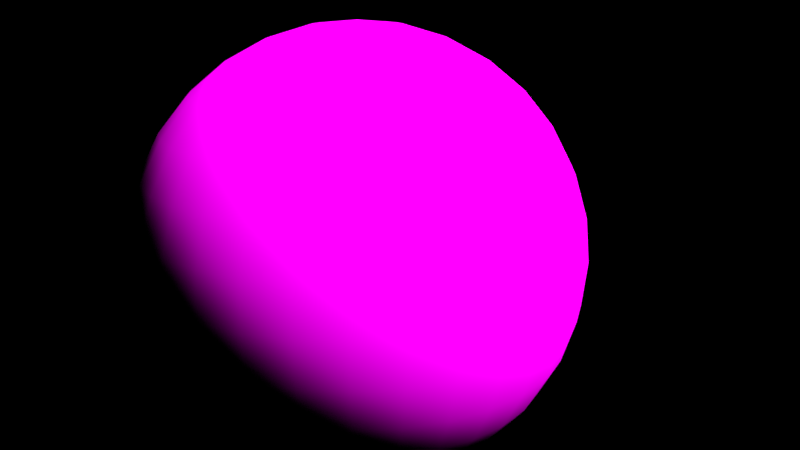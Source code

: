 # Source: marble.blend  (saved by Blender 2.79.0; exported with 4.5.12 LTS)
import bpy
from mathutils import Matrix  # noqa: F401  (used for matrix-valued properties, if any)

bpy.ops.wm.read_factory_settings(use_empty=True)
scene = bpy.context.scene
scene.name = 'Scene'

# ---- collections
col_collection_1 = bpy.data.collections.new('Collection 1'); scene.collection.children.link(col_collection_1)

# ---- images (referenced by path relative to the original .blend; pixels are not part of the script)
import os
ASSET_DIR = os.environ.get("B2B_ASSET_DIR", "")  # directory of the original .blend (textures are referenced by path, not embedded)
HERE = os.path.dirname(os.path.abspath(__file__))  # packed textures are extracted next to this script under _unpacked/

def load_image(name, relpath, width, height, colorspace="sRGB"):
    """Load a texture the original file referenced (path relative to the .blend, or extracted next to this script)."""
    p = next((c for c in (os.path.join(HERE, relpath), os.path.join(ASSET_DIR, relpath)) if relpath and os.path.exists(c)), "")
    if p:
        img = bpy.data.images.load(p, check_existing=True)
        img.name = name
    else:  # same state as the original file: an image datablock whose file is absent (Cycles renders it pink)
        img = bpy.data.images.new(name, width, height)
        img.source = "FILE"
        img.filepath = "//" + (relpath or name)
    img.colorspace_settings.name = colorspace
    return img
img_world = load_image('world', 'world.png', 1024, 1024, 'sRGB')

# ---- materials (node trees are filled in below, after node groups)
mat_world = bpy.data.materials.new('world')
mat_world.alpha_threshold = 0.0
mat_world.diffuse_color = (0.0001923, 0.0, 0.8, 1.0)
mat_world.roughness = 0.5

# ---- material node trees
mat_world.use_nodes = True; mat_world.node_tree.nodes.clear()
_N = mat_world.node_tree.nodes; _L = mat_world.node_tree.links
n0 = _N.new('ShaderNodeOutputMaterial'); n0.name = 'Material Output'; n0.location = (300, 300)
n1 = _N.new('ShaderNodeBsdfDiffuse'); n1.name = 'Diffuse BSDF'; n1.location = (10, 300)
n2 = _N.new('ShaderNodeTexImage'); n2.name = 'Image Texture'; n2.location = (-180, 300)
n2.width = 140
n2.image = img_world
_L.new(n1.outputs[0], n0.inputs[0])
_L.new(n2.outputs[0], n1.inputs[0])
n0.is_active_output = True

# ---- world
world_world = bpy.data.worlds.new('World'); scene.world = world_world
world_world.color = (0.0, 0.0, 0.0)
world_world.use_sun_shadow = False
world_world.sun_shadow_jitter_overblur = 0.0
world_world.cycles.sampling_method = 'MANUAL'

# ---- cameras
cam_camera = bpy.data.cameras.new('Camera')
cam_camera.clip_end = 100.0
cam_camera.lens = 35.0
cam_camera.sensor_width = 32.0
cam_camera.sensor_height = 18.0
cam_camera.ortho_scale = 7.314
cam_camera.dof.focus_distance = 0.0

# ---- lights
light_lamp = bpy.data.lights.new('Lamp', 'SUN')
light_lamp.transmission_factor = 0.0
light_lamp.cutoff_distance = 30.0
light_lamp.angle = 0.1993
light_lamp.shadow_buffer_clip_start = 1.001
light_lamp.shadow_soft_size = 0.1
light_lamp.shadow_cascade_max_distance = 1000.0

# ---- meshes
me_sphere = bpy.data.meshes.new('Sphere')
me_sphere.from_pydata([(0.0, 0.1951, 0.9808), (0.0, 0.3827, 0.9239), (0.0, 0.5556, 0.8315), (0.0, 0.7071, 0.7071), (0.0, 0.8315, 0.5556), (0.0, 0.9239, 0.3827), (0.0, 0.9808, 0.1951), (0.0, 1.0, 7.55e-08), (0.0, 0.9808, -0.1951), (0.0, 0.5556, -0.8315), (0.03806, 0.1913, 0.9808), (0.07466, 0.3753, 0.9239), (0.1084, 0.5449, 0.8315), (0.1379, 0.6935, 0.7071), (0.1622, 0.8155, 0.5556), (0.1802, 0.9061, 0.3827), (0.1913, 0.9619, 0.1951), (0.1951, 0.9808, 7.55e-08), (0.1913, 0.9619, -0.1951), (0.1802, 0.9061, -0.3827), (0.1622, 0.8155, -0.5556), (0.1379, 0.6935, -0.7071), (0.1084, 0.5449, -0.8315), (0.07466, 0.3753, -0.9239), (0.03806, 0.1913, -0.9808), (0.07466, 0.1802, 0.9808), (0.1464, 0.3536, 0.9239), (0.2126, 0.5133, 0.8315), (0.2706, 0.6533, 0.7071), (0.3182, 0.7682, 0.5556), (0.3536, 0.8536, 0.3827), (0.3753, 0.9061, 0.1951), (0.3827, 0.9239, 7.55e-08), (0.3753, 0.9061, -0.1951), (0.3536, 0.8536, -0.3827), (0.3182, 0.7682, -0.5556), (0.2706, 0.6533, -0.7071), (0.2126, 0.5133, -0.8315), (0.1464, 0.3536, -0.9239), (0.07466, 0.1802, -0.9808), (0.1084, 0.1622, 0.9808), (0.2126, 0.3182, 0.9239), (0.3087, 0.4619, 0.8315), (0.3928, 0.5879, 0.7071), (0.4619, 0.6913, 0.5556), (0.5133, 0.7682, 0.3827), (0.5449, 0.8155, 0.1951), (0.5556, 0.8315, 7.55e-08), (0.5449, 0.8155, -0.1951), (0.5133, 0.7682, -0.3827), (0.4619, 0.6913, -0.5556), (0.3928, 0.5879, -0.7071), (0.3087, 0.4619, -0.8315), (0.2126, 0.3182, -0.9239), (0.1084, 0.1622, -0.9808), (0.1379, 0.1379, 0.9808), (0.2706, 0.2706, 0.9239), (0.3928, 0.3928, 0.8315), (0.5, 0.5, 0.7071), (0.5879, 0.5879, 0.5556), (0.6533, 0.6533, 0.3827), (0.6935, 0.6935, 0.1951), (0.7071, 0.7071, 7.55e-08), (0.6935, 0.6935, -0.1951), (0.6533, 0.6533, -0.3827), (0.5879, 0.5879, -0.5556), (0.5, 0.5, -0.7071), (0.3928, 0.3928, -0.8315), (0.2706, 0.2706, -0.9239), (0.1379, 0.1379, -0.9808), (0.1622, 0.1084, 0.9808), (0.3182, 0.2126, 0.9239), (0.4619, 0.3087, 0.8315), (0.5879, 0.3928, 0.7071), (0.6913, 0.4619, 0.5556), (0.7682, 0.5133, 0.3827), (0.8155, 0.5449, 0.1951), (0.8315, 0.5556, 7.55e-08), (0.8155, 0.5449, -0.1951), (0.7682, 0.5133, -0.3827), (0.6913, 0.4619, -0.5556), (0.5879, 0.3928, -0.7071), (0.4619, 0.3087, -0.8315), (0.3182, 0.2126, -0.9239), (0.1622, 0.1084, -0.9808), (0.1802, 0.07466, 0.9808), (0.3536, 0.1464, 0.9239), (0.5133, 0.2126, 0.8315), (0.6533, 0.2706, 0.7071), (0.7682, 0.3182, 0.5556), (0.8536, 0.3536, 0.3827), (0.9061, 0.3753, 0.1951), (0.9239, 0.3827, 7.55e-08), (0.9061, 0.3753, -0.1951), (0.8536, 0.3536, -0.3827), (0.7682, 0.3182, -0.5556), (0.6533, 0.2706, -0.7071), (0.5133, 0.2126, -0.8315), (0.3536, 0.1464, -0.9239), (0.1802, 0.07466, -0.9808), (0.1913, 0.03806, 0.9808), (0.3753, 0.07466, 0.9239), (0.5449, 0.1084, 0.8315), (0.6935, 0.1379, 0.7071), (0.8155, 0.1622, 0.5556), (0.9061, 0.1802, 0.3827), (0.9619, 0.1913, 0.1951), (0.9808, 0.1951, 7.55e-08), (0.9619, 0.1913, -0.1951), (0.9061, 0.1802, -0.3827), (0.8155, 0.1622, -0.5556), (0.6935, 0.1379, -0.7071), (0.5449, 0.1084, -0.8315), (0.3753, 0.07466, -0.9239), (0.1913, 0.03806, -0.9808), (0.1951, -3.266e-07, 0.9808), (0.3827, -3.192e-07, 0.9239), (0.5556, -3.117e-07, 0.8315), (0.7071, -3.192e-07, 0.7071), (0.8315, -3.341e-07, 0.5556), (0.9239, -2.745e-07, 0.3827), (0.9808, -3.937e-07, 0.1951), (1.0, -3.788e-07, 7.55e-08), (0.9808, -3.937e-07, -0.1951), (0.9239, -2.298e-07, -0.3827), (0.8315, -3.341e-07, -0.5556), (0.7071, -3.192e-07, -0.7071), (0.5556, -3.415e-07, -0.8315), (0.3827, -3.043e-07, -0.9239), (0.1951, -3.08e-07, -0.9808), (0.1913, -0.03806, 0.9808), (0.3753, -0.07466, 0.9239), (0.5449, -0.1084, 0.8315), (0.6935, -0.138, 0.7071), (0.8155, -0.1622, 0.5556), (0.9061, -0.1802, 0.3827), (0.9619, -0.1913, 0.1951), (0.9808, -0.1951, 7.55e-08), (0.9619, -0.1913, -0.1951), (0.9061, -0.1802, -0.3827), (0.8155, -0.1622, -0.5556), (0.6935, -0.138, -0.7071), (0.5449, -0.1084, -0.8315), (0.3753, -0.07466, -0.9239), (0.1913, -0.03806, -0.9808), (0.1802, -0.07466, 0.9808), (0.3536, -0.1464, 0.9239), (0.5133, -0.2126, 0.8315), (0.6533, -0.2706, 0.7071), (0.7682, -0.3182, 0.5556), (0.8536, -0.3536, 0.3827), (0.9061, -0.3753, 0.1951), (0.9239, -0.3827, 7.55e-08), (0.9061, -0.3753, -0.1951), (0.8536, -0.3536, -0.3827), (0.7682, -0.3182, -0.5556), (0.6533, -0.2706, -0.7071), (0.5133, -0.2126, -0.8315), (0.3536, -0.1464, -0.9239), (0.1802, -0.07466, -0.9808), (0.1622, -0.1084, 0.9808), (0.3182, -0.2126, 0.9239), (0.4619, -0.3087, 0.8315), (0.5879, -0.3928, 0.7071), (0.6913, -0.4619, 0.5556), (0.7682, -0.5133, 0.3827), (0.8155, -0.5449, 0.1951), (0.8315, -0.5556, 7.55e-08), (0.8155, -0.5449, -0.1951), (0.7682, -0.5133, -0.3827), (0.6913, -0.4619, -0.5556), (0.5879, -0.3928, -0.7071), (0.4619, -0.3087, -0.8315), (0.3182, -0.2126, -0.9239), (0.1622, -0.1084, -0.9808), (0.1379, -0.138, 0.9808), (0.2706, -0.2706, 0.9239), (0.3928, -0.3928, 0.8315), (0.5, -0.5, 0.7071), (0.5879, -0.5879, 0.5556), (0.6533, -0.6533, 0.3827), (0.6935, -0.6935, 0.1951), (0.7071, -0.7071, 7.55e-08), (0.6935, -0.6935, -0.1951), (0.6533, -0.6533, -0.3827), (0.5879, -0.5879, -0.5556), (0.5, -0.5, -0.7071), (0.3928, -0.3928, -0.8315), (0.2706, -0.2706, -0.9239), (0.1379, -0.138, -0.9808), (0.1084, -0.1622, 0.9808), (0.2126, -0.3182, 0.9239), (0.3087, -0.4619, 0.8315), (0.3928, -0.5879, 0.7071), (0.4619, -0.6913, 0.5556), (0.5133, -0.7682, 0.3827), (0.5449, -0.8155, 0.1951), (0.5556, -0.8315, 7.55e-08), (0.5449, -0.8155, -0.1951), (0.5133, -0.7682, -0.3827), (0.4619, -0.6913, -0.5556), (0.3928, -0.5879, -0.7071), (0.3087, -0.4619, -0.8315), (0.2126, -0.3182, -0.9239), (0.1084, -0.1622, -0.9808), (0.0, -3.258e-07, -1.0), (0.07466, -0.1802, 0.9808), (0.1464, -0.3536, 0.9239), (0.2126, -0.5133, 0.8315), (0.2706, -0.6533, 0.7071), (0.3182, -0.7682, 0.5556), (0.3536, -0.8536, 0.3827), (0.3753, -0.9061, 0.1951), (0.3827, -0.9239, 7.55e-08), (0.3753, -0.9061, -0.1951), (0.3536, -0.8536, -0.3827), (0.3182, -0.7682, -0.5556), (0.2706, -0.6533, -0.7071), (0.2126, -0.5133, -0.8315), (0.1464, -0.3536, -0.9239), (0.07466, -0.1802, -0.9808), (0.03806, -0.1913, 0.9808), (0.07466, -0.3753, 0.9239), (0.1084, -0.5449, 0.8315), (0.1379, -0.6935, 0.7071), (0.1622, -0.8155, 0.5556), (0.1802, -0.9061, 0.3827), (0.1913, -0.9619, 0.1951), (0.1951, -0.9808, 7.55e-08), (0.1913, -0.9619, -0.1951), (0.1802, -0.9061, -0.3827), (0.1622, -0.8155, -0.5556), (0.1379, -0.6935, -0.7071), (0.1084, -0.5449, -0.8315), (0.07466, -0.3753, -0.9239), (0.03806, -0.1913, -0.9808), (-7.212e-09, -0.1951, 0.9808), (4.122e-08, -0.3827, 0.9239), (2.632e-08, -0.5556, 0.8315), (-2.584e-08, -0.7071, 0.7071), (-8.544e-08, -0.8315, 0.5556), (6.357e-08, -0.9239, 0.3827), (-8.544e-08, -0.9808, 0.1951), (-1.003e-07, -1.0, 7.55e-08), (-8.544e-08, -0.9808, -0.1951), (6.357e-08, -0.9239, -0.3827), (-8.544e-08, -0.8315, -0.5556), (-2.584e-08, -0.7071, -0.7071), (-1.094e-08, -0.5556, -0.8315), (3.964e-09, -0.3827, -0.9239), (3.964e-09, -0.1951, -0.9808), (-0.03806, -0.1913, 0.9808), (-0.07466, -0.3753, 0.9239), (-0.1084, -0.5449, 0.8315), (-0.1379, -0.6935, 0.7071), (-0.1622, -0.8155, 0.5556), (-0.1802, -0.9061, 0.3827), (-0.1913, -0.9619, 0.1951), (-0.1951, -0.9808, 7.55e-08), (-0.1913, -0.9619, -0.1951), (-0.1802, -0.9061, -0.3827), (-0.1622, -0.8155, -0.5556), (-0.1379, -0.6935, -0.7071), (-0.1084, -0.5449, -0.8315), (-0.07466, -0.3753, -0.9239), (-0.03806, -0.1913, -0.9808), (-0.07466, -0.1802, 0.9808), (-0.1464, -0.3536, 0.9239), (-0.2126, -0.5133, 0.8315), (-0.2706, -0.6533, 0.7071), (-0.3182, -0.7682, 0.5556), (-0.3536, -0.8536, 0.3827), (-0.3753, -0.9061, 0.1951), (-0.3827, -0.9239, 7.55e-08), (-0.3753, -0.9061, -0.1951), (-0.3536, -0.8536, -0.3827), (-0.3182, -0.7682, -0.5556), (-0.2706, -0.6533, -0.7071), (-0.2126, -0.5133, -0.8315), (-0.1464, -0.3536, -0.9239), (-0.07466, -0.1802, -0.9808), (-0.1084, -0.1622, 0.9808), (-0.2126, -0.3182, 0.9239), (-0.3087, -0.4619, 0.8315), (-0.3928, -0.5879, 0.7071), (-0.4619, -0.6913, 0.5556), (-0.5133, -0.7682, 0.3827), (-0.5449, -0.8155, 0.1951), (-0.5556, -0.8315, 7.55e-08), (-0.5449, -0.8155, -0.1951), (-0.5133, -0.7682, -0.3827), (-0.4619, -0.6913, -0.5556), (-0.3928, -0.5879, -0.7071), (-0.3087, -0.4619, -0.8315), (-0.2126, -0.3182, -0.9239), (-0.1084, -0.1622, -0.9808), (-2.304e-07, -5.562e-07, 1.0), (-0.1379, -0.138, 0.9808), (-0.2706, -0.2706, 0.9239), (-0.3928, -0.3928, 0.8315), (-0.5, -0.5, 0.7071), (-0.5879, -0.5879, 0.5556), (-0.6533, -0.6533, 0.3827), (-0.6935, -0.6935, 0.1951), (-0.7071, -0.7071, 7.55e-08), (-0.6935, -0.6935, -0.1951), (-0.6533, -0.6533, -0.3827), (-0.5879, -0.5879, -0.5556), (-0.5, -0.5, -0.7071), (-0.3928, -0.3928, -0.8315), (-0.2706, -0.2706, -0.9239), (-0.1379, -0.1379, -0.9808), (-0.1622, -0.1084, 0.9808), (-0.3182, -0.2126, 0.9239), (-0.4619, -0.3087, 0.8315), (-0.5879, -0.3928, 0.7071), (-0.6913, -0.4619, 0.5556), (-0.7682, -0.5133, 0.3827), (-0.8155, -0.5449, 0.1951), (-0.8315, -0.5556, 7.55e-08), (-0.8155, -0.5449, -0.1951), (-0.7682, -0.5133, -0.3827), (-0.6913, -0.4619, -0.5556), (-0.5879, -0.3928, -0.7071), (-0.4619, -0.3087, -0.8315), (-0.3182, -0.2126, -0.9239), (-0.1622, -0.1084, -0.9808), (-0.1802, -0.07466, 0.9808), (-0.3536, -0.1464, 0.9239), (-0.5133, -0.2126, 0.8315), (-0.6533, -0.2706, 0.7071), (-0.7682, -0.3182, 0.5556), (-0.8536, -0.3536, 0.3827), (-0.9061, -0.3753, 0.1951), (-0.9239, -0.3827, 7.55e-08), (-0.9061, -0.3753, -0.1951), (-0.8536, -0.3536, -0.3827), (-0.7682, -0.3182, -0.5556), (-0.6533, -0.2706, -0.7071), (-0.5133, -0.2126, -0.8315), (-0.3536, -0.1464, -0.9239), (-0.1802, -0.07466, -0.9808), (-0.1913, -0.03806, 0.9808), (-0.3753, -0.07466, 0.9239), (-0.5449, -0.1084, 0.8315), (-0.6935, -0.1379, 0.7071), (-0.8155, -0.1622, 0.5556), (-0.9061, -0.1802, 0.3827), (-0.9619, -0.1913, 0.1951), (-0.9808, -0.1951, 7.55e-08), (-0.9619, -0.1913, -0.1951), (-0.9061, -0.1802, -0.3827), (-0.8155, -0.1622, -0.5556), (-0.6935, -0.1379, -0.7071), (-0.5449, -0.1084, -0.8315), (-0.3753, -0.07466, -0.9239), (-0.1913, -0.03806, -0.9808), (-0.1951, -3.117e-07, 0.9808), (-0.3827, -2.819e-07, 0.9239), (-0.5556, -2.819e-07, 0.8315), (-0.7071, -1.851e-07, 0.7071), (-0.8315, -1.404e-07, 0.5556), (-0.9239, -3.192e-07, 0.3827), (-0.9808, -9.567e-08, 0.1951), (-1.0, -1.404e-07, 7.55e-08), (-0.9808, -9.567e-08, -0.1951), (-0.9239, -3.192e-07, -0.3827), (-0.8315, -1.404e-07, -0.5556), (-0.7071, -1.851e-07, -0.7071), (-0.5556, -2.596e-07, -0.8315), (-0.3827, -2.521e-07, -0.9239), (-0.1951, -3.155e-07, -0.9808), (-0.1913, 0.03806, 0.9808), (-0.3753, 0.07466, 0.9239), (-0.5449, 0.1084, 0.8315), (-0.6935, 0.1379, 0.7071), (-0.8155, 0.1622, 0.5556), (-0.9061, 0.1802, 0.3827), (-0.9619, 0.1913, 0.1951), (-0.9808, 0.1951, 7.55e-08), (-0.9619, 0.1913, -0.1951), (-0.9061, 0.1802, -0.3827), (-0.8155, 0.1622, -0.5556), (-0.6935, 0.1379, -0.7071), (-0.5449, 0.1084, -0.8315), (-0.3753, 0.07466, -0.9239), (-0.1913, 0.03806, -0.9808), (-0.1802, 0.07466, 0.9808), (-0.3536, 0.1464, 0.9239), (-0.5133, 0.2126, 0.8315), (-0.6533, 0.2706, 0.7071), (-0.7682, 0.3182, 0.5556), (-0.8536, 0.3536, 0.3827), (-0.9061, 0.3753, 0.1951), (-0.9239, 0.3827, 7.55e-08), (-0.9061, 0.3753, -0.1951), (-0.8536, 0.3536, -0.3827), (-0.7682, 0.3182, -0.5556), (-0.6533, 0.2706, -0.7071), (-0.5133, 0.2126, -0.8315), (-0.3536, 0.1464, -0.9239), (-0.1802, 0.07466, -0.9808), (-0.1622, 0.1084, 0.9808), (-0.3182, 0.2126, 0.9239), (-0.4619, 0.3087, 0.8315), (-0.5879, 0.3928, 0.7071), (-0.6913, 0.4619, 0.5556), (-0.7682, 0.5133, 0.3827), (-0.8155, 0.5449, 0.1951), (-0.8315, 0.5556, 7.55e-08), (-0.8155, 0.5449, -0.1951), (-0.7682, 0.5133, -0.3827), (-0.6913, 0.4619, -0.5556), (-0.5879, 0.3928, -0.7071), (-0.4619, 0.3087, -0.8315), (-0.3182, 0.2126, -0.9239), (-0.1622, 0.1084, -0.9808), (-0.1379, 0.1379, 0.9808), (-0.2706, 0.2706, 0.9239), (-0.3928, 0.3928, 0.8315), (-0.5, 0.5, 0.7071), (-0.5879, 0.5879, 0.5556), (-0.6533, 0.6533, 0.3827), (-0.6935, 0.6935, 0.1951), (-0.7071, 0.7071, 7.55e-08), (-0.6935, 0.6935, -0.1951), (-0.6533, 0.6533, -0.3827), (-0.5879, 0.5879, -0.5556), (-0.5, 0.5, -0.7071), (-0.3928, 0.3928, -0.8315), (-0.2706, 0.2706, -0.9239), (-0.1379, 0.1379, -0.9808), (-0.1084, 0.1622, 0.9808), (-0.2126, 0.3182, 0.9239), (-0.3087, 0.4619, 0.8315), (-0.3928, 0.5879, 0.7071), (-0.4619, 0.6913, 0.5556), (-0.5133, 0.7682, 0.3827), (-0.5449, 0.8155, 0.1951), (-0.5556, 0.8315, 7.55e-08), (-0.5449, 0.8155, -0.1951), (-0.5133, 0.7682, -0.3827), (-0.4619, 0.6913, -0.5556), (-0.3928, 0.5879, -0.7071), (-0.3087, 0.4619, -0.8315), (-0.2126, 0.3182, -0.9239), (-0.1084, 0.1622, -0.9808), (-0.07466, 0.1802, 0.9808), (-0.1464, 0.3536, 0.9239), (-0.2126, 0.5133, 0.8315), (-0.2706, 0.6533, 0.7071), (-0.3182, 0.7682, 0.5556), (-0.3536, 0.8536, 0.3827), (-0.3753, 0.9061, 0.1951), (-0.3827, 0.9239, 7.55e-08), (-0.3753, 0.9061, -0.1951), (-0.3536, 0.8536, -0.3827), (-0.3182, 0.7682, -0.5556), (-0.2706, 0.6533, -0.7071), (-0.2126, 0.5133, -0.8315), (-0.1464, 0.3536, -0.9239), (-0.07466, 0.1802, -0.9808), (-0.03806, 0.1913, 0.9808), (-0.07466, 0.3753, 0.9239), (-0.1084, 0.5449, 0.8315), (-0.1379, 0.6935, 0.7071), (-0.1622, 0.8155, 0.5556), (-0.1802, 0.9061, 0.3827), (-0.1913, 0.9619, 0.1951), (-0.1951, 0.9808, 7.55e-08), (-0.1913, 0.9619, -0.1951), (-0.1802, 0.9061, -0.3827), (-0.1622, 0.8155, -0.5556), (-0.1379, 0.6935, -0.7071), (-0.1084, 0.5449, -0.8315), (-0.07466, 0.3753, -0.9239), (-0.03806, 0.1913, -0.9808), (6.357e-08, 0.9239, -0.3827), (2.722e-07, 0.8315, -0.5556), (1.53e-07, 0.7071, -0.7071), (7.847e-08, 0.3827, -0.9239), (1.514e-08, 0.1951, -0.9808)], [], [(480, 9, 22, 23), (6, 5, 15, 16), (481, 480, 23, 24), (7, 6, 16, 17), (0, 296, 10), (205, 481, 24), (8, 7, 17, 18), (1, 0, 10, 11), (477, 8, 18, 19), (2, 1, 11, 12), (478, 477, 19, 20), (3, 2, 12, 13), (479, 478, 20, 21), (4, 3, 13, 14), (9, 479, 21, 22), (5, 4, 14, 15), (22, 21, 36, 37), (15, 14, 29, 30), (23, 22, 37, 38), (16, 15, 30, 31), (24, 23, 38, 39), (17, 16, 31, 32), (10, 296, 25), (205, 24, 39), (18, 17, 32, 33), (11, 10, 25, 26), (19, 18, 33, 34), (12, 11, 26, 27), (20, 19, 34, 35), (13, 12, 27, 28), (21, 20, 35, 36), (14, 13, 28, 29), (26, 25, 40, 41), (34, 33, 48, 49), (27, 26, 41, 42), (35, 34, 49, 50), (28, 27, 42, 43), (36, 35, 50, 51), (29, 28, 43, 44), (37, 36, 51, 52), (30, 29, 44, 45), (38, 37, 52, 53), (31, 30, 45, 46), (39, 38, 53, 54), (32, 31, 46, 47), (25, 296, 40), (205, 39, 54), (33, 32, 47, 48), (45, 44, 59, 60), (53, 52, 67, 68), (46, 45, 60, 61), (54, 53, 68, 69), (47, 46, 61, 62), (40, 296, 55), (205, 54, 69), (48, 47, 62, 63), (41, 40, 55, 56), (49, 48, 63, 64), (42, 41, 56, 57), (50, 49, 64, 65), (43, 42, 57, 58), (51, 50, 65, 66), (44, 43, 58, 59), (52, 51, 66, 67), (64, 63, 78, 79), (57, 56, 71, 72), (65, 64, 79, 80), (58, 57, 72, 73), (66, 65, 80, 81), (59, 58, 73, 74), (67, 66, 81, 82), (60, 59, 74, 75), (68, 67, 82, 83), (61, 60, 75, 76), (69, 68, 83, 84), (62, 61, 76, 77), (55, 296, 70), (205, 69, 84), (63, 62, 77, 78), (56, 55, 70, 71), (83, 82, 97, 98), (76, 75, 90, 91), (84, 83, 98, 99), (77, 76, 91, 92), (70, 296, 85), (205, 84, 99), (78, 77, 92, 93), (71, 70, 85, 86), (79, 78, 93, 94), (72, 71, 86, 87), (80, 79, 94, 95), (73, 72, 87, 88), (81, 80, 95, 96), (74, 73, 88, 89), (82, 81, 96, 97), (75, 74, 89, 90), (87, 86, 101, 102), (95, 94, 109, 110), (88, 87, 102, 103), (96, 95, 110, 111), (89, 88, 103, 104), (97, 96, 111, 112), (90, 89, 104, 105), (98, 97, 112, 113), (91, 90, 105, 106), (99, 98, 113, 114), (92, 91, 106, 107), (85, 296, 100), (205, 99, 114), (93, 92, 107, 108), (86, 85, 100, 101), (94, 93, 108, 109), (106, 105, 120, 121), (114, 113, 128, 129), (107, 106, 121, 122), (100, 296, 115), (205, 114, 129), (108, 107, 122, 123), (101, 100, 115, 116), (109, 108, 123, 124), (102, 101, 116, 117), (110, 109, 124, 125), (103, 102, 117, 118), (111, 110, 125, 126), (104, 103, 118, 119), (112, 111, 126, 127), (105, 104, 119, 120), (113, 112, 127, 128), (125, 124, 139, 140), (118, 117, 132, 133), (126, 125, 140, 141), (119, 118, 133, 134), (127, 126, 141, 142), (120, 119, 134, 135), (128, 127, 142, 143), (121, 120, 135, 136), (129, 128, 143, 144), (122, 121, 136, 137), (115, 296, 130), (205, 129, 144), (123, 122, 137, 138), (116, 115, 130, 131), (124, 123, 138, 139), (117, 116, 131, 132), (144, 143, 158, 159), (137, 136, 151, 152), (130, 296, 145), (205, 144, 159), (138, 137, 152, 153), (131, 130, 145, 146), (139, 138, 153, 154), (132, 131, 146, 147), (140, 139, 154, 155), (133, 132, 147, 148), (141, 140, 155, 156), (134, 133, 148, 149), (142, 141, 156, 157), (135, 134, 149, 150), (143, 142, 157, 158), (136, 135, 150, 151), (156, 155, 170, 171), (149, 148, 163, 164), (157, 156, 171, 172), (150, 149, 164, 165), (158, 157, 172, 173), (151, 150, 165, 166), (159, 158, 173, 174), (152, 151, 166, 167), (145, 296, 160), (205, 159, 174), (153, 152, 167, 168), (146, 145, 160, 161), (154, 153, 168, 169), (147, 146, 161, 162), (155, 154, 169, 170), (148, 147, 162, 163), (160, 296, 175), (205, 174, 189), (168, 167, 182, 183), (161, 160, 175, 176), (169, 168, 183, 184), (162, 161, 176, 177), (170, 169, 184, 185), (163, 162, 177, 178), (171, 170, 185, 186), (164, 163, 178, 179), (172, 171, 186, 187), (165, 164, 179, 180), (173, 172, 187, 188), (166, 165, 180, 181), (174, 173, 188, 189), (167, 166, 181, 182), (179, 178, 193, 194), (187, 186, 201, 202), (180, 179, 194, 195), (188, 187, 202, 203), (181, 180, 195, 196), (189, 188, 203, 204), (182, 181, 196, 197), (175, 296, 190), (205, 189, 204), (183, 182, 197, 198), (176, 175, 190, 191), (184, 183, 198, 199), (177, 176, 191, 192), (185, 184, 199, 200), (178, 177, 192, 193), (186, 185, 200, 201), (198, 197, 213, 214), (191, 190, 206, 207), (199, 198, 214, 215), (192, 191, 207, 208), (200, 199, 215, 216), (193, 192, 208, 209), (201, 200, 216, 217), (194, 193, 209, 210), (202, 201, 217, 218), (195, 194, 210, 211), (203, 202, 218, 219), (196, 195, 211, 212), (204, 203, 219, 220), (197, 196, 212, 213), (190, 296, 206), (205, 204, 220), (218, 217, 232, 233), (211, 210, 225, 226), (219, 218, 233, 234), (212, 211, 226, 227), (220, 219, 234, 235), (213, 212, 227, 228), (206, 296, 221), (205, 220, 235), (214, 213, 228, 229), (207, 206, 221, 222), (215, 214, 229, 230), (208, 207, 222, 223), (216, 215, 230, 231), (209, 208, 223, 224), (217, 216, 231, 232), (210, 209, 224, 225), (222, 221, 236, 237), (230, 229, 244, 245), (223, 222, 237, 238), (231, 230, 245, 246), (224, 223, 238, 239), (232, 231, 246, 247), (225, 224, 239, 240), (233, 232, 247, 248), (226, 225, 240, 241), (234, 233, 248, 249), (227, 226, 241, 242), (235, 234, 249, 250), (228, 227, 242, 243), (221, 296, 236), (205, 235, 250), (229, 228, 243, 244), (241, 240, 255, 256), (249, 248, 263, 264), (242, 241, 256, 257), (250, 249, 264, 265), (243, 242, 257, 258), (236, 296, 251), (205, 250, 265), (244, 243, 258, 259), (237, 236, 251, 252), (245, 244, 259, 260), (238, 237, 252, 253), (246, 245, 260, 261), (239, 238, 253, 254), (247, 246, 261, 262), (240, 239, 254, 255), (248, 247, 262, 263), (260, 259, 274, 275), (253, 252, 267, 268), (261, 260, 275, 276), (254, 253, 268, 269), (262, 261, 276, 277), (255, 254, 269, 270), (263, 262, 277, 278), (256, 255, 270, 271), (264, 263, 278, 279), (257, 256, 271, 272), (265, 264, 279, 280), (258, 257, 272, 273), (251, 296, 266), (205, 265, 280), (259, 258, 273, 274), (252, 251, 266, 267), (279, 278, 293, 294), (272, 271, 286, 287), (280, 279, 294, 295), (273, 272, 287, 288), (266, 296, 281), (205, 280, 295), (274, 273, 288, 289), (267, 266, 281, 282), (275, 274, 289, 290), (268, 267, 282, 283), (276, 275, 290, 291), (269, 268, 283, 284), (277, 276, 291, 292), (270, 269, 284, 285), (278, 277, 292, 293), (271, 270, 285, 286), (291, 290, 306, 307), (284, 283, 299, 300), (292, 291, 307, 308), (285, 284, 300, 301), (293, 292, 308, 309), (286, 285, 301, 302), (294, 293, 309, 310), (287, 286, 302, 303), (295, 294, 310, 311), (288, 287, 303, 304), (281, 296, 297), (205, 295, 311), (289, 288, 304, 305), (282, 281, 297, 298), (290, 289, 305, 306), (283, 282, 298, 299), (311, 310, 325, 326), (304, 303, 318, 319), (297, 296, 312), (205, 311, 326), (305, 304, 319, 320), (298, 297, 312, 313), (306, 305, 320, 321), (299, 298, 313, 314), (307, 306, 321, 322), (300, 299, 314, 315), (308, 307, 322, 323), (301, 300, 315, 316), (309, 308, 323, 324), (302, 301, 316, 317), (310, 309, 324, 325), (303, 302, 317, 318), (315, 314, 329, 330), (323, 322, 337, 338), (316, 315, 330, 331), (324, 323, 338, 339), (317, 316, 331, 332), (325, 324, 339, 340), (318, 317, 332, 333), (326, 325, 340, 341), (319, 318, 333, 334), (312, 296, 327), (205, 326, 341), (320, 319, 334, 335), (313, 312, 327, 328), (321, 320, 335, 336), (314, 313, 328, 329), (322, 321, 336, 337), (334, 333, 348, 349), (327, 296, 342), (205, 341, 356), (335, 334, 349, 350), (328, 327, 342, 343), (336, 335, 350, 351), (329, 328, 343, 344), (337, 336, 351, 352), (330, 329, 344, 345), (338, 337, 352, 353), (331, 330, 345, 346), (339, 338, 353, 354), (332, 331, 346, 347), (340, 339, 354, 355), (333, 332, 347, 348), (341, 340, 355, 356), (353, 352, 367, 368), (346, 345, 360, 361), (354, 353, 368, 369), (347, 346, 361, 362), (355, 354, 369, 370), (348, 347, 362, 363), (356, 355, 370, 371), (349, 348, 363, 364), (342, 296, 357), (205, 356, 371), (350, 349, 364, 365), (343, 342, 357, 358), (351, 350, 365, 366), (344, 343, 358, 359), (352, 351, 366, 367), (345, 344, 359, 360), (357, 296, 372), (205, 371, 386), (365, 364, 379, 380), (358, 357, 372, 373), (366, 365, 380, 381), (359, 358, 373, 374), (367, 366, 381, 382), (360, 359, 374, 375), (368, 367, 382, 383), (361, 360, 375, 376), (369, 368, 383, 384), (362, 361, 376, 377), (370, 369, 384, 385), (363, 362, 377, 378), (371, 370, 385, 386), (364, 363, 378, 379), (376, 375, 390, 391), (384, 383, 398, 399), (377, 376, 391, 392), (385, 384, 399, 400), (378, 377, 392, 393), (386, 385, 400, 401), (379, 378, 393, 394), (372, 296, 387), (205, 386, 401), (380, 379, 394, 395), (373, 372, 387, 388), (381, 380, 395, 396), (374, 373, 388, 389), (382, 381, 396, 397), (375, 374, 389, 390), (383, 382, 397, 398), (395, 394, 409, 410), (388, 387, 402, 403), (396, 395, 410, 411), (389, 388, 403, 404), (397, 396, 411, 412), (390, 389, 404, 405), (398, 397, 412, 413), (391, 390, 405, 406), (399, 398, 413, 414), (392, 391, 406, 407), (400, 399, 414, 415), (393, 392, 407, 408), (401, 400, 415, 416), (394, 393, 408, 409), (387, 296, 402), (205, 401, 416), (414, 413, 428, 429), (407, 406, 421, 422), (415, 414, 429, 430), (408, 407, 422, 423), (416, 415, 430, 431), (409, 408, 423, 424), (402, 296, 417), (205, 416, 431), (410, 409, 424, 425), (403, 402, 417, 418), (411, 410, 425, 426), (404, 403, 418, 419), (412, 411, 426, 427), (405, 404, 419, 420), (413, 412, 427, 428), (406, 405, 420, 421), (426, 425, 440, 441), (419, 418, 433, 434), (427, 426, 441, 442), (420, 419, 434, 435), (428, 427, 442, 443), (421, 420, 435, 436), (429, 428, 443, 444), (422, 421, 436, 437), (430, 429, 444, 445), (423, 422, 437, 438), (431, 430, 445, 446), (424, 423, 438, 439), (417, 296, 432), (205, 431, 446), (425, 424, 439, 440), (418, 417, 432, 433), (445, 444, 459, 460), (438, 437, 452, 453), (446, 445, 460, 461), (439, 438, 453, 454), (432, 296, 447), (205, 446, 461), (440, 439, 454, 455), (433, 432, 447, 448), (441, 440, 455, 456), (434, 433, 448, 449), (442, 441, 456, 457), (435, 434, 449, 450), (443, 442, 457, 458), (436, 435, 450, 451), (444, 443, 458, 459), (437, 436, 451, 452), (449, 448, 463, 464), (457, 456, 471, 472), (450, 449, 464, 465), (458, 457, 472, 473), (451, 450, 465, 466), (459, 458, 473, 474), (452, 451, 466, 467), (460, 459, 474, 475), (453, 452, 467, 468), (461, 460, 475, 476), (454, 453, 468, 469), (447, 296, 462), (205, 461, 476), (455, 454, 469, 470), (448, 447, 462, 463), (456, 455, 470, 471), (468, 467, 5, 6), (476, 475, 480, 481), (469, 468, 6, 7), (462, 296, 0), (205, 476, 481), (470, 469, 7, 8), (463, 462, 0, 1), (471, 470, 8, 477), (464, 463, 1, 2), (472, 471, 477, 478), (465, 464, 2, 3), (473, 472, 478, 479), (466, 465, 3, 4), (474, 473, 479, 9), (467, 466, 4, 5), (475, 474, 9, 480)])
me_sphere.polygons.foreach_set('use_smooth', [True] * 512)
_uv = me_sphere.uv_layers.new(name='UVMap')
_uv.uv.foreach_set('vector', [0.3841, 0.3585, 0.3956, 0.3926, 0.3763, 0.3969, 0.3709, 0.3619, 0.4228, 0.04105, 0.4177, 0.07658, 0.3853, 0.0723, 0.3883, 0.03753, 0.3716, 0.3248, 0.3841, 0.3585, 0.3709, 0.3619, 0.3649, 0.3267, 0.4264, 0.005532, 0.4228, 0.04105, 0.3883, 0.03753, 0.3909, 0.002223, 0.3642, 0.2484, 0.3499, 0.2814, 0.3575, 0.2463, 0.3585, 0.2914, 0.3716, 0.3248, 0.3649, 0.3267, 0.4242, 0.534, 0.4266, 0.5706, 0.39, 0.5725, 0.389, 0.5365, 0.3779, 0.2152, 0.3642, 0.2484, 0.3575, 0.2463, 0.3647, 0.2113, 0.42, 0.4979, 0.4242, 0.534, 0.389, 0.5365, 0.3872, 0.5013, 0.3905, 0.1814, 0.3779, 0.2152, 0.3647, 0.2113, 0.3713, 0.1764, 0.4138, 0.4622, 0.42, 0.4979, 0.3872, 0.5013, 0.3845, 0.4665, 0.4015, 0.1469, 0.3905, 0.1814, 0.3713, 0.1764, 0.3769, 0.1416, 0.4056, 0.4271, 0.4138, 0.4622, 0.3845, 0.4665, 0.3809, 0.4318, 0.4106, 0.1119, 0.4015, 0.1469, 0.3769, 0.1416, 0.3816, 0.1069, 0.3956, 0.3926, 0.4056, 0.4271, 0.3809, 0.4318, 0.3763, 0.3969, 0.4177, 0.07658, 0.4106, 0.1119, 0.3816, 0.1069, 0.3853, 0.0723, 0.3763, 0.3969, 0.3809, 0.4318, 0.3562, 0.4331, 0.3567, 0.3982, 0.3853, 0.0723, 0.3816, 0.1069, 0.3528, 0.1051, 0.3533, 0.07059, 0.3709, 0.3619, 0.3763, 0.3969, 0.3567, 0.3982, 0.3573, 0.3629, 0.3883, 0.03753, 0.3853, 0.0723, 0.3533, 0.07059, 0.354, 0.03588, 0.3649, 0.3267, 0.3709, 0.3619, 0.3573, 0.3629, 0.3579, 0.3272, 0.3909, 0.002223, 0.3883, 0.03753, 0.354, 0.03588, 0.3549, 0.0003225, 0.3575, 0.2463, 0.3499, 0.2814, 0.3506, 0.2455, 0.3585, 0.2914, 0.3649, 0.3267, 0.3579, 0.3272, 0.389, 0.5365, 0.39, 0.5725, 0.3536, 0.5725, 0.3544, 0.5369, 0.3647, 0.2113, 0.3575, 0.2463, 0.3506, 0.2455, 0.3512, 0.2099, 0.3872, 0.5013, 0.389, 0.5365, 0.3544, 0.5369, 0.3551, 0.5022, 0.3713, 0.1764, 0.3647, 0.2113, 0.3512, 0.2099, 0.3517, 0.1746, 0.3845, 0.4665, 0.3872, 0.5013, 0.3551, 0.5022, 0.3557, 0.4677, 0.3769, 0.1416, 0.3713, 0.1764, 0.3517, 0.1746, 0.3523, 0.1397, 0.3809, 0.4318, 0.3845, 0.4665, 0.3557, 0.4677, 0.3562, 0.4331, 0.3816, 0.1069, 0.3769, 0.1416, 0.3523, 0.1397, 0.3528, 0.1051, 0.3512, 0.2099, 0.3506, 0.2455, 0.3436, 0.2461, 0.3376, 0.2109, 0.3551, 0.5022, 0.3544, 0.5369, 0.3202, 0.5353, 0.3232, 0.5005, 0.3517, 0.1746, 0.3512, 0.2099, 0.3376, 0.2109, 0.3322, 0.1759, 0.3557, 0.4677, 0.3551, 0.5022, 0.3232, 0.5005, 0.3269, 0.4658, 0.3523, 0.1397, 0.3517, 0.1746, 0.3322, 0.1759, 0.3276, 0.141, 0.3562, 0.4331, 0.3557, 0.4677, 0.3269, 0.4658, 0.3316, 0.4312, 0.3528, 0.1051, 0.3523, 0.1397, 0.3276, 0.141, 0.3239, 0.1063, 0.3567, 0.3982, 0.3562, 0.4331, 0.3316, 0.4312, 0.3372, 0.3964, 0.3533, 0.07059, 0.3528, 0.1051, 0.3239, 0.1063, 0.3212, 0.07145, 0.3573, 0.3629, 0.3567, 0.3982, 0.3372, 0.3964, 0.3437, 0.3615, 0.354, 0.03588, 0.3533, 0.07059, 0.3212, 0.07145, 0.3195, 0.03632, 0.3579, 0.3272, 0.3573, 0.3629, 0.3437, 0.3615, 0.3509, 0.3264, 0.3549, 0.0003225, 0.354, 0.03588, 0.3195, 0.03632, 0.3185, 0.0003225, 0.3506, 0.2455, 0.3499, 0.2814, 0.3436, 0.2461, 0.3585, 0.2914, 0.3579, 0.3272, 0.3509, 0.3264, 0.3544, 0.5369, 0.3536, 0.5725, 0.3176, 0.5706, 0.3202, 0.5353, 0.3212, 0.07145, 0.3239, 0.1063, 0.2947, 0.1106, 0.2885, 0.07493, 0.3437, 0.3615, 0.3372, 0.3964, 0.3179, 0.3914, 0.3305, 0.3576, 0.3195, 0.03632, 0.3212, 0.07145, 0.2885, 0.07493, 0.2842, 0.03876, 0.3509, 0.3264, 0.3437, 0.3615, 0.3305, 0.3576, 0.3443, 0.3244, 0.3185, 0.0003225, 0.3195, 0.03632, 0.2842, 0.03876, 0.2818, 0.00215, 0.3436, 0.2461, 0.3499, 0.2814, 0.3369, 0.2479, 0.3585, 0.2914, 0.3509, 0.3264, 0.3443, 0.3244, 0.3202, 0.5353, 0.3176, 0.5706, 0.2821, 0.5673, 0.2857, 0.5317, 0.3376, 0.2109, 0.3436, 0.2461, 0.3369, 0.2479, 0.3244, 0.2143, 0.3232, 0.5005, 0.3202, 0.5353, 0.2857, 0.5317, 0.2908, 0.4962, 0.3322, 0.1759, 0.3376, 0.2109, 0.3244, 0.2143, 0.3129, 0.1802, 0.3269, 0.4658, 0.3232, 0.5005, 0.2908, 0.4962, 0.2978, 0.4608, 0.3276, 0.141, 0.3322, 0.1759, 0.3129, 0.1802, 0.3029, 0.1457, 0.3316, 0.4312, 0.3269, 0.4658, 0.2978, 0.4608, 0.3069, 0.4259, 0.3239, 0.1063, 0.3276, 0.141, 0.3029, 0.1457, 0.2947, 0.1106, 0.3372, 0.3964, 0.3316, 0.4312, 0.3069, 0.4259, 0.3179, 0.3914, 0.2068, 0.298, 0.243, 0.2938, 0.2454, 0.3291, 0.2103, 0.3308, 0.3821, 0.6818, 0.3483, 0.6692, 0.3521, 0.656, 0.3871, 0.6625, 0.1711, 0.3042, 0.2068, 0.298, 0.2103, 0.3308, 0.1755, 0.3335, 0.4165, 0.6928, 0.3821, 0.6818, 0.3871, 0.6625, 0.4218, 0.6682, 0.1361, 0.3125, 0.1711, 0.3042, 0.1755, 0.3335, 0.1407, 0.3371, 0.4515, 0.7019, 0.4165, 0.6928, 0.4218, 0.6682, 0.4565, 0.6728, 0.1015, 0.3224, 0.1361, 0.3125, 0.1407, 0.3371, 0.1059, 0.3417, 0.4869, 0.7089, 0.4515, 0.7019, 0.4565, 0.6728, 0.4912, 0.6766, 0.06746, 0.3339, 0.1015, 0.3224, 0.1059, 0.3417, 0.07085, 0.3471, 0.5224, 0.714, 0.4869, 0.7089, 0.4912, 0.6766, 0.5259, 0.6796, 0.03379, 0.3464, 0.06746, 0.3339, 0.07085, 0.3471, 0.03565, 0.3531, 0.5579, 0.7177, 0.5224, 0.714, 0.5259, 0.6796, 0.5612, 0.6821, 0.315, 0.6555, 0.2821, 0.6412, 0.3171, 0.6488, 0.0003225, 0.3595, 0.03379, 0.3464, 0.03565, 0.3531, 0.243, 0.2938, 0.2796, 0.2914, 0.2814, 0.328, 0.2454, 0.3291, 0.3483, 0.6692, 0.315, 0.6555, 0.3171, 0.6488, 0.3521, 0.656, 0.07085, 0.3471, 0.1059, 0.3417, 0.1071, 0.3613, 0.07183, 0.3607, 0.5259, 0.6796, 0.4912, 0.6766, 0.4929, 0.6446, 0.5276, 0.6453, 0.03565, 0.3531, 0.07085, 0.3471, 0.07183, 0.3607, 0.03619, 0.3601, 0.5612, 0.6821, 0.5259, 0.6796, 0.5276, 0.6453, 0.5631, 0.6462, 0.3171, 0.6488, 0.2821, 0.6412, 0.3179, 0.6418, 0.0003225, 0.3595, 0.03565, 0.3531, 0.03619, 0.3601, 0.2454, 0.3291, 0.2814, 0.328, 0.2814, 0.3644, 0.2458, 0.3636, 0.3521, 0.656, 0.3171, 0.6488, 0.3179, 0.6418, 0.3536, 0.6425, 0.2103, 0.3308, 0.2454, 0.3291, 0.2458, 0.3636, 0.2111, 0.3629, 0.3871, 0.6625, 0.3521, 0.656, 0.3536, 0.6425, 0.3889, 0.643, 0.1755, 0.3335, 0.2103, 0.3308, 0.2111, 0.3629, 0.1767, 0.3623, 0.4218, 0.6682, 0.3871, 0.6625, 0.3889, 0.643, 0.4238, 0.6435, 0.1407, 0.3371, 0.1755, 0.3335, 0.1767, 0.3623, 0.142, 0.3618, 0.4565, 0.6728, 0.4218, 0.6682, 0.4238, 0.6435, 0.4584, 0.644, 0.1059, 0.3417, 0.1407, 0.3371, 0.142, 0.3618, 0.1071, 0.3613, 0.4912, 0.6766, 0.4565, 0.6728, 0.4584, 0.644, 0.4929, 0.6446, 0.3889, 0.643, 0.3536, 0.6425, 0.3526, 0.6289, 0.3876, 0.6235, 0.1767, 0.3623, 0.2111, 0.3629, 0.2094, 0.3948, 0.1748, 0.3911, 0.4238, 0.6435, 0.3889, 0.643, 0.3876, 0.6235, 0.4225, 0.6189, 0.142, 0.3618, 0.1767, 0.3623, 0.1748, 0.3911, 0.1401, 0.3864, 0.4584, 0.644, 0.4238, 0.6435, 0.4225, 0.6189, 0.4572, 0.6152, 0.1071, 0.3613, 0.142, 0.3618, 0.1401, 0.3864, 0.1053, 0.3808, 0.4929, 0.6446, 0.4584, 0.644, 0.4572, 0.6152, 0.492, 0.6125, 0.07183, 0.3607, 0.1071, 0.3613, 0.1053, 0.3808, 0.0704, 0.3743, 0.5276, 0.6453, 0.4929, 0.6446, 0.492, 0.6125, 0.5271, 0.6108, 0.03619, 0.3601, 0.07183, 0.3607, 0.0704, 0.3743, 0.0354, 0.3671, 0.5631, 0.6462, 0.5276, 0.6453, 0.5271, 0.6108, 0.5631, 0.6098, 0.3179, 0.6418, 0.2821, 0.6412, 0.3174, 0.6349, 0.0003225, 0.3595, 0.03619, 0.3601, 0.0354, 0.3671, 0.2458, 0.3636, 0.2814, 0.3644, 0.2795, 0.4004, 0.2442, 0.3978, 0.3536, 0.6425, 0.3179, 0.6418, 0.3174, 0.6349, 0.3526, 0.6289, 0.2111, 0.3629, 0.2458, 0.3636, 0.2442, 0.3978, 0.2094, 0.3948, 0.5271, 0.6108, 0.492, 0.6125, 0.4885, 0.5797, 0.5247, 0.5755, 0.0354, 0.3671, 0.0704, 0.3743, 0.06657, 0.3875, 0.0333, 0.3737, 0.5631, 0.6098, 0.5271, 0.6108, 0.5247, 0.5755, 0.5613, 0.5731, 0.3174, 0.6349, 0.2821, 0.6412, 0.3155, 0.6281, 0.0003225, 0.3595, 0.0354, 0.3671, 0.0333, 0.3737, 0.2442, 0.3978, 0.2795, 0.4004, 0.2762, 0.436, 0.2407, 0.4323, 0.3526, 0.6289, 0.3174, 0.6349, 0.3155, 0.6281, 0.3492, 0.6156, 0.2094, 0.3948, 0.2442, 0.3978, 0.2407, 0.4323, 0.2051, 0.4272, 0.3876, 0.6235, 0.3526, 0.6289, 0.3492, 0.6156, 0.3832, 0.6042, 0.1748, 0.3911, 0.2094, 0.3948, 0.2051, 0.4272, 0.1698, 0.4202, 0.4225, 0.6189, 0.3876, 0.6235, 0.3832, 0.6042, 0.4178, 0.5942, 0.1401, 0.3864, 0.1748, 0.3911, 0.1698, 0.4202, 0.1348, 0.4111, 0.4572, 0.6152, 0.4225, 0.6189, 0.4178, 0.5942, 0.4529, 0.586, 0.1053, 0.3808, 0.1401, 0.3864, 0.1348, 0.4111, 0.1004, 0.4001, 0.492, 0.6125, 0.4572, 0.6152, 0.4529, 0.586, 0.4885, 0.5797, 0.0704, 0.3743, 0.1053, 0.3808, 0.1004, 0.4001, 0.06657, 0.3875, 0.559, 0.4622, 0.5652, 0.4979, 0.5325, 0.5013, 0.5298, 0.4665, 0.5468, 0.1469, 0.5357, 0.1814, 0.5165, 0.1764, 0.5221, 0.1416, 0.5508, 0.4271, 0.559, 0.4622, 0.5298, 0.4665, 0.5261, 0.4318, 0.5559, 0.1119, 0.5468, 0.1469, 0.5221, 0.1416, 0.5268, 0.1069, 0.5408, 0.3926, 0.5508, 0.4271, 0.5261, 0.4318, 0.5215, 0.3969, 0.5629, 0.07658, 0.5559, 0.1119, 0.5268, 0.1069, 0.5305, 0.0723, 0.5293, 0.3585, 0.5408, 0.3926, 0.5215, 0.3969, 0.5161, 0.3619, 0.568, 0.04105, 0.5629, 0.07658, 0.5305, 0.0723, 0.5335, 0.03753, 0.5168, 0.3248, 0.5293, 0.3585, 0.5161, 0.3619, 0.5101, 0.3267, 0.5716, 0.005532, 0.568, 0.04105, 0.5335, 0.03753, 0.5361, 0.002223, 0.5094, 0.2484, 0.4951, 0.2814, 0.5027, 0.2463, 0.5038, 0.2914, 0.5168, 0.3248, 0.5101, 0.3267, 0.5694, 0.534, 0.5719, 0.5706, 0.5352, 0.5725, 0.5342, 0.5365, 0.5231, 0.2152, 0.5094, 0.2484, 0.5027, 0.2463, 0.51, 0.2113, 0.5652, 0.4979, 0.5694, 0.534, 0.5342, 0.5365, 0.5325, 0.5013, 0.5357, 0.1814, 0.5231, 0.2152, 0.51, 0.2113, 0.5165, 0.1764, 0.5101, 0.3267, 0.5161, 0.3619, 0.5025, 0.3629, 0.5031, 0.3272, 0.5361, 0.002223, 0.5335, 0.03753, 0.4992, 0.03588, 0.5001, 0.0003225, 0.5027, 0.2463, 0.4951, 0.2814, 0.4958, 0.2455, 0.5038, 0.2914, 0.5101, 0.3267, 0.5031, 0.3272, 0.5342, 0.5365, 0.5352, 0.5725, 0.4988, 0.5725, 0.4997, 0.5369, 0.51, 0.2113, 0.5027, 0.2463, 0.4958, 0.2455, 0.4964, 0.2099, 0.5325, 0.5013, 0.5342, 0.5365, 0.4997, 0.5369, 0.5004, 0.5022, 0.5165, 0.1764, 0.51, 0.2113, 0.4964, 0.2099, 0.497, 0.1746, 0.5298, 0.4665, 0.5325, 0.5013, 0.5004, 0.5022, 0.5009, 0.4677, 0.5221, 0.1416, 0.5165, 0.1764, 0.497, 0.1746, 0.4975, 0.1397, 0.5261, 0.4318, 0.5298, 0.4665, 0.5009, 0.4677, 0.5014, 0.4331, 0.5268, 0.1069, 0.5221, 0.1416, 0.4975, 0.1397, 0.498, 0.1051, 0.5215, 0.3969, 0.5261, 0.4318, 0.5014, 0.4331, 0.5019, 0.3982, 0.5305, 0.0723, 0.5268, 0.1069, 0.498, 0.1051, 0.4986, 0.07059, 0.5161, 0.3619, 0.5215, 0.3969, 0.5019, 0.3982, 0.5025, 0.3629, 0.5335, 0.03753, 0.5305, 0.0723, 0.4986, 0.07059, 0.4992, 0.03588, 0.5014, 0.4331, 0.5009, 0.4677, 0.4721, 0.4658, 0.4768, 0.4312, 0.498, 0.1051, 0.4975, 0.1397, 0.4728, 0.141, 0.4691, 0.1063, 0.5019, 0.3982, 0.5014, 0.4331, 0.4768, 0.4312, 0.4824, 0.3964, 0.4986, 0.07059, 0.498, 0.1051, 0.4691, 0.1063, 0.4665, 0.07145, 0.5025, 0.3629, 0.5019, 0.3982, 0.4824, 0.3964, 0.4889, 0.3615, 0.4992, 0.03588, 0.4986, 0.07059, 0.4665, 0.07145, 0.4647, 0.03632, 0.5031, 0.3272, 0.5025, 0.3629, 0.4889, 0.3615, 0.4962, 0.3264, 0.5001, 0.0003225, 0.4992, 0.03588, 0.4647, 0.03632, 0.4637, 0.0003225, 0.4958, 0.2455, 0.4951, 0.2814, 0.4888, 0.2461, 0.5038, 0.2914, 0.5031, 0.3272, 0.4962, 0.3264, 0.4997, 0.5369, 0.4988, 0.5725, 0.4628, 0.5706, 0.4654, 0.5353, 0.4964, 0.2099, 0.4958, 0.2455, 0.4888, 0.2461, 0.4828, 0.2109, 0.5004, 0.5022, 0.4997, 0.5369, 0.4654, 0.5353, 0.4684, 0.5005, 0.497, 0.1746, 0.4964, 0.2099, 0.4828, 0.2109, 0.4774, 0.1759, 0.5009, 0.4677, 0.5004, 0.5022, 0.4684, 0.5005, 0.4721, 0.4658, 0.4975, 0.1397, 0.497, 0.1746, 0.4774, 0.1759, 0.4728, 0.141, 0.4888, 0.2461, 0.4951, 0.2814, 0.4821, 0.2479, 0.5038, 0.2914, 0.4962, 0.3264, 0.4895, 0.3244, 0.4654, 0.5353, 0.4628, 0.5706, 0.4273, 0.5673, 0.4309, 0.5317, 0.4828, 0.2109, 0.4888, 0.2461, 0.4821, 0.2479, 0.4696, 0.2143, 0.4684, 0.5005, 0.4654, 0.5353, 0.4309, 0.5317, 0.436, 0.4962, 0.4774, 0.1759, 0.4828, 0.2109, 0.4696, 0.2143, 0.4581, 0.1802, 0.4721, 0.4658, 0.4684, 0.5005, 0.436, 0.4962, 0.443, 0.4608, 0.4728, 0.141, 0.4774, 0.1759, 0.4581, 0.1802, 0.4481, 0.1457, 0.4768, 0.4312, 0.4721, 0.4658, 0.443, 0.4608, 0.4521, 0.4259, 0.4691, 0.1063, 0.4728, 0.141, 0.4481, 0.1457, 0.4399, 0.1106, 0.4824, 0.3964, 0.4768, 0.4312, 0.4521, 0.4259, 0.4632, 0.3914, 0.4665, 0.07145, 0.4691, 0.1063, 0.4399, 0.1106, 0.4337, 0.07493, 0.4889, 0.3615, 0.4824, 0.3964, 0.4632, 0.3914, 0.4758, 0.3576, 0.4647, 0.03632, 0.4665, 0.07145, 0.4337, 0.07493, 0.4295, 0.03876, 0.4962, 0.3264, 0.4889, 0.3615, 0.4758, 0.3576, 0.4895, 0.3244, 0.4637, 0.0003225, 0.4647, 0.03632, 0.4295, 0.03876, 0.4271, 0.00215, 0.7011, 0.1119, 0.692, 0.1469, 0.6673, 0.1416, 0.672, 0.1069, 0.6859, 0.3926, 0.6959, 0.4271, 0.6712, 0.4318, 0.6666, 0.3969, 0.7081, 0.07658, 0.7011, 0.1119, 0.672, 0.1069, 0.6757, 0.0723, 0.6744, 0.3585, 0.6859, 0.3926, 0.6666, 0.3969, 0.6612, 0.3619, 0.7132, 0.04105, 0.7081, 0.07658, 0.6757, 0.0723, 0.6787, 0.03753, 0.6619, 0.3248, 0.6744, 0.3585, 0.6612, 0.3619, 0.6552, 0.3267, 0.7169, 0.005532, 0.7132, 0.04105, 0.6787, 0.03753, 0.6813, 0.002223, 0.6546, 0.2484, 0.6404, 0.2814, 0.648, 0.2463, 0.6488, 0.2914, 0.6619, 0.3248, 0.6552, 0.3267, 0.7146, 0.534, 0.717, 0.5706, 0.6804, 0.5725, 0.6794, 0.5365, 0.6684, 0.2152, 0.6546, 0.2484, 0.648, 0.2463, 0.6552, 0.2113, 0.7104, 0.4979, 0.7146, 0.534, 0.6794, 0.5365, 0.6776, 0.5014, 0.681, 0.1814, 0.6684, 0.2152, 0.6552, 0.2113, 0.6617, 0.1764, 0.7041, 0.4622, 0.7104, 0.4979, 0.6776, 0.5014, 0.6749, 0.4666, 0.692, 0.1469, 0.681, 0.1814, 0.6617, 0.1764, 0.6673, 0.1416, 0.6959, 0.4271, 0.7041, 0.4622, 0.6749, 0.4666, 0.6712, 0.4318, 0.6794, 0.5365, 0.6804, 0.5725, 0.644, 0.5725, 0.6449, 0.5369, 0.6552, 0.2113, 0.648, 0.2463, 0.641, 0.2455, 0.6416, 0.2099, 0.6776, 0.5014, 0.6794, 0.5365, 0.6449, 0.5369, 0.6456, 0.5022, 0.6617, 0.1764, 0.6552, 0.2113, 0.6416, 0.2099, 0.6422, 0.1746, 0.6749, 0.4666, 0.6776, 0.5014, 0.6456, 0.5022, 0.646, 0.4677, 0.6673, 0.1416, 0.6617, 0.1764, 0.6422, 0.1746, 0.6427, 0.1397, 0.6712, 0.4318, 0.6749, 0.4666, 0.646, 0.4677, 0.6465, 0.4331, 0.672, 0.1069, 0.6673, 0.1416, 0.6427, 0.1397, 0.6432, 0.1051, 0.6666, 0.3969, 0.6712, 0.4318, 0.6465, 0.4331, 0.647, 0.3982, 0.6757, 0.0723, 0.672, 0.1069, 0.6432, 0.1051, 0.6438, 0.07059, 0.6612, 0.3619, 0.6666, 0.3969, 0.647, 0.3982, 0.6476, 0.3629, 0.6787, 0.03753, 0.6757, 0.0723, 0.6438, 0.07059, 0.6445, 0.03588, 0.6552, 0.3267, 0.6612, 0.3619, 0.6476, 0.3629, 0.6482, 0.3272, 0.6813, 0.002223, 0.6787, 0.03753, 0.6445, 0.03588, 0.6453, 0.0003226, 0.648, 0.2463, 0.6404, 0.2814, 0.641, 0.2455, 0.6488, 0.2914, 0.6552, 0.3267, 0.6482, 0.3272, 0.647, 0.3982, 0.6465, 0.4331, 0.6219, 0.4312, 0.6275, 0.3964, 0.6438, 0.07059, 0.6432, 0.1051, 0.6144, 0.1063, 0.6117, 0.07145, 0.6476, 0.3629, 0.647, 0.3982, 0.6275, 0.3964, 0.634, 0.3615, 0.6445, 0.03588, 0.6438, 0.07059, 0.6117, 0.07145, 0.61, 0.03632, 0.6482, 0.3272, 0.6476, 0.3629, 0.634, 0.3615, 0.6413, 0.3265, 0.6453, 0.0003226, 0.6445, 0.03588, 0.61, 0.03632, 0.6089, 0.0003225, 0.641, 0.2455, 0.6404, 0.2814, 0.634, 0.2461, 0.6488, 0.2914, 0.6482, 0.3272, 0.6413, 0.3265, 0.6449, 0.5369, 0.644, 0.5725, 0.608, 0.5706, 0.6106, 0.5353, 0.6416, 0.2099, 0.641, 0.2455, 0.634, 0.2461, 0.6281, 0.2109, 0.6456, 0.5022, 0.6449, 0.5369, 0.6106, 0.5353, 0.6136, 0.5005, 0.6422, 0.1746, 0.6416, 0.2099, 0.6281, 0.2109, 0.6227, 0.1759, 0.646, 0.4677, 0.6456, 0.5022, 0.6136, 0.5005, 0.6172, 0.4658, 0.6427, 0.1397, 0.6422, 0.1746, 0.6227, 0.1759, 0.618, 0.141, 0.6465, 0.4331, 0.646, 0.4677, 0.6172, 0.4658, 0.6219, 0.4312, 0.6432, 0.1051, 0.6427, 0.1397, 0.618, 0.141, 0.6144, 0.1063, 0.6281, 0.2109, 0.634, 0.2461, 0.6273, 0.2479, 0.6148, 0.2143, 0.6136, 0.5005, 0.6106, 0.5353, 0.5761, 0.5318, 0.5812, 0.4962, 0.6227, 0.1759, 0.6281, 0.2109, 0.6148, 0.2143, 0.6033, 0.1802, 0.6172, 0.4658, 0.6136, 0.5005, 0.5812, 0.4962, 0.5882, 0.4609, 0.618, 0.141, 0.6227, 0.1759, 0.6033, 0.1802, 0.5934, 0.1457, 0.6219, 0.4312, 0.6172, 0.4658, 0.5882, 0.4609, 0.5972, 0.4259, 0.6144, 0.1063, 0.618, 0.141, 0.5934, 0.1457, 0.5851, 0.1106, 0.6275, 0.3964, 0.6219, 0.4312, 0.5972, 0.4259, 0.6083, 0.3915, 0.6117, 0.07145, 0.6144, 0.1063, 0.5851, 0.1106, 0.5789, 0.07493, 0.634, 0.3615, 0.6275, 0.3964, 0.6083, 0.3915, 0.6209, 0.3576, 0.61, 0.03632, 0.6117, 0.07145, 0.5789, 0.07493, 0.5747, 0.03876, 0.6413, 0.3265, 0.634, 0.3615, 0.6209, 0.3576, 0.6346, 0.3244, 0.6089, 0.0003225, 0.61, 0.03632, 0.5747, 0.03876, 0.5723, 0.00215, 0.634, 0.2461, 0.6404, 0.2814, 0.6273, 0.2479, 0.6488, 0.2914, 0.6413, 0.3265, 0.6346, 0.3244, 0.6106, 0.5353, 0.608, 0.5706, 0.5725, 0.5673, 0.5761, 0.5318, 0.07658, 0.4453, 0.1119, 0.4524, 0.1069, 0.4814, 0.0723, 0.4777, 0.2142, 0.1026, 0.1802, 0.114, 0.1759, 0.09474, 0.2108, 0.08936, 0.04105, 0.4402, 0.07658, 0.4453, 0.0723, 0.4777, 0.03753, 0.4747, 0.2478, 0.0901, 0.2142, 0.1026, 0.2108, 0.08936, 0.246, 0.08337, 0.005532, 0.4366, 0.04105, 0.4402, 0.03753, 0.4747, 0.002223, 0.4721, 0.2484, 0.4988, 0.2814, 0.5131, 0.2463, 0.5055, 0.2812, 0.07706, 0.2478, 0.0901, 0.246, 0.08337, 0.03882, 0.1428, 0.00216, 0.1452, 0.0003225, 0.1085, 0.03636, 0.1075, 0.2152, 0.4851, 0.2484, 0.4988, 0.2463, 0.5055, 0.2113, 0.4983, 0.07502, 0.1385, 0.03882, 0.1428, 0.03636, 0.1075, 0.0715, 0.1058, 0.1814, 0.4725, 0.2152, 0.4851, 0.2113, 0.4983, 0.1764, 0.4917, 0.1107, 0.1322, 0.07502, 0.1385, 0.0715, 0.1058, 0.1063, 0.103, 0.1469, 0.4615, 0.1814, 0.4725, 0.1764, 0.4917, 0.1416, 0.4861, 0.1457, 0.124, 0.1107, 0.1322, 0.1063, 0.103, 0.1411, 0.09934, 0.1119, 0.4524, 0.1469, 0.4615, 0.1416, 0.4861, 0.1069, 0.4814, 0.1802, 0.114, 0.1457, 0.124, 0.1411, 0.09934, 0.1759, 0.09474, 0.0715, 0.1058, 0.03636, 0.1075, 0.03595, 0.07295, 0.0707, 0.07371, 0.1764, 0.4917, 0.2113, 0.4983, 0.2099, 0.5118, 0.1746, 0.5113, 0.1063, 0.103, 0.0715, 0.1058, 0.0707, 0.07371, 0.1052, 0.0741, 0.1416, 0.4861, 0.1764, 0.4917, 0.1746, 0.5113, 0.1397, 0.5107, 0.1411, 0.09934, 0.1063, 0.103, 0.1052, 0.0741, 0.1398, 0.07469, 0.1069, 0.4814, 0.1416, 0.4861, 0.1397, 0.5107, 0.1051, 0.5102, 0.1759, 0.09474, 0.1411, 0.09934, 0.1398, 0.07469, 0.1746, 0.07524, 0.0723, 0.4777, 0.1069, 0.4814, 0.1051, 0.5102, 0.07059, 0.5097, 0.2108, 0.08936, 0.1759, 0.09474, 0.1746, 0.07524, 0.2098, 0.07581, 0.03753, 0.4747, 0.0723, 0.4777, 0.07059, 0.5097, 0.03588, 0.509, 0.246, 0.08337, 0.2108, 0.08936, 0.2098, 0.07581, 0.2454, 0.07642, 0.002223, 0.4721, 0.03753, 0.4747, 0.03588, 0.509, 0.0003225, 0.5081, 0.2463, 0.5055, 0.2814, 0.5131, 0.2455, 0.5124, 0.2812, 0.07706, 0.246, 0.08337, 0.2454, 0.07642, 0.03636, 0.1075, 0.0003225, 0.1085, 0.0003225, 0.07207, 0.03595, 0.07295, 0.2113, 0.4983, 0.2463, 0.5055, 0.2455, 0.5124, 0.2099, 0.5118, 0.2098, 0.07581, 0.1746, 0.07524, 0.1764, 0.05576, 0.2113, 0.06229, 0.03588, 0.509, 0.07059, 0.5097, 0.07145, 0.5418, 0.03632, 0.5435, 0.2454, 0.07642, 0.2098, 0.07581, 0.2113, 0.06229, 0.2462, 0.06949, 0.0003225, 0.5081, 0.03588, 0.509, 0.03632, 0.5435, 0.0003225, 0.5445, 0.2455, 0.5124, 0.2814, 0.5131, 0.2461, 0.5194, 0.2812, 0.07706, 0.2454, 0.07642, 0.2462, 0.06949, 0.03595, 0.07295, 0.0003225, 0.07207, 0.002225, 0.03601, 0.03764, 0.03862, 0.2099, 0.5118, 0.2455, 0.5124, 0.2461, 0.5194, 0.2109, 0.5254, 0.0707, 0.07371, 0.03595, 0.07295, 0.03764, 0.03862, 0.0725, 0.04171, 0.1746, 0.5113, 0.2099, 0.5118, 0.2109, 0.5254, 0.1759, 0.5308, 0.1052, 0.0741, 0.0707, 0.07371, 0.0725, 0.04171, 0.1071, 0.04534, 0.1397, 0.5107, 0.1746, 0.5113, 0.1759, 0.5308, 0.141, 0.5354, 0.1398, 0.07469, 0.1052, 0.0741, 0.1071, 0.04534, 0.1417, 0.0501, 0.1051, 0.5102, 0.1397, 0.5107, 0.141, 0.5354, 0.1063, 0.5391, 0.1746, 0.07524, 0.1398, 0.07469, 0.1417, 0.0501, 0.1764, 0.05576, 0.07059, 0.5097, 0.1051, 0.5102, 0.1063, 0.5391, 0.07145, 0.5418, 0.1071, 0.04534, 0.0725, 0.04171, 0.07693, 0.009118, 0.1123, 0.01646, 0.141, 0.5354, 0.1759, 0.5308, 0.1802, 0.5501, 0.1457, 0.5601, 0.1417, 0.0501, 0.1071, 0.04534, 0.1123, 0.01646, 0.1471, 0.02556, 0.1063, 0.5391, 0.141, 0.5354, 0.1457, 0.5601, 0.1106, 0.5683, 0.1764, 0.05576, 0.1417, 0.0501, 0.1471, 0.02556, 0.1814, 0.03656, 0.07145, 0.5418, 0.1063, 0.5391, 0.1106, 0.5683, 0.07493, 0.5746, 0.2113, 0.06229, 0.1764, 0.05576, 0.1814, 0.03656, 0.2151, 0.04914, 0.03632, 0.5435, 0.07145, 0.5418, 0.07493, 0.5746, 0.03876, 0.5788, 0.2462, 0.06949, 0.2113, 0.06229, 0.2151, 0.04914, 0.2483, 0.06282, 0.0003225, 0.5445, 0.03632, 0.5435, 0.03876, 0.5788, 0.00215, 0.5812, 0.2461, 0.5194, 0.2814, 0.5131, 0.2479, 0.5261, 0.2812, 0.07706, 0.2462, 0.06949, 0.2483, 0.06282, 0.03764, 0.03862, 0.002225, 0.03601, 0.005545, 0.0003225, 0.0412, 0.003985, 0.2109, 0.5254, 0.2461, 0.5194, 0.2479, 0.5261, 0.2143, 0.5387, 0.0725, 0.04171, 0.03764, 0.03862, 0.0412, 0.003985, 0.07693, 0.009118, 0.1759, 0.5308, 0.2109, 0.5254, 0.2143, 0.5387, 0.1802, 0.5501, 0.2478, 0.2356, 0.2142, 0.2481, 0.2108, 0.2349, 0.246, 0.2289, 0.2873, 0.7183, 0.323, 0.722, 0.3193, 0.7568, 0.2839, 0.7541, 0.5302, 0.7815, 0.5631, 0.7959, 0.5281, 0.7882, 0.2812, 0.2226, 0.2478, 0.2356, 0.246, 0.2289, 0.03882, 0.2883, 0.00216, 0.2907, 0.0003225, 0.254, 0.03636, 0.253, 0.497, 0.7677, 0.5302, 0.7815, 0.5281, 0.7882, 0.4931, 0.7808, 0.07502, 0.2841, 0.03882, 0.2883, 0.03636, 0.253, 0.0715, 0.2513, 0.4632, 0.7549, 0.497, 0.7677, 0.4931, 0.7808, 0.4582, 0.7742, 0.1107, 0.2778, 0.07502, 0.2841, 0.0715, 0.2513, 0.1063, 0.2485, 0.4288, 0.7438, 0.4632, 0.7549, 0.4582, 0.7742, 0.4234, 0.7684, 0.1457, 0.2695, 0.1107, 0.2778, 0.1063, 0.2485, 0.1411, 0.2449, 0.3939, 0.7346, 0.4288, 0.7438, 0.4234, 0.7684, 0.3888, 0.7636, 0.1802, 0.2595, 0.1457, 0.2695, 0.1411, 0.2449, 0.1759, 0.2403, 0.3586, 0.7274, 0.3939, 0.7346, 0.3888, 0.7636, 0.3542, 0.7596, 0.2142, 0.2481, 0.1802, 0.2595, 0.1759, 0.2403, 0.2108, 0.2349, 0.323, 0.722, 0.3586, 0.7274, 0.3542, 0.7596, 0.3193, 0.7568, 0.4234, 0.7684, 0.4582, 0.7742, 0.4563, 0.7937, 0.4214, 0.793, 0.1411, 0.2449, 0.1063, 0.2485, 0.1052, 0.2196, 0.1398, 0.2202, 0.3888, 0.7636, 0.4234, 0.7684, 0.4214, 0.793, 0.3868, 0.7924, 0.1759, 0.2403, 0.1411, 0.2449, 0.1398, 0.2202, 0.1746, 0.2208, 0.3542, 0.7596, 0.3888, 0.7636, 0.3868, 0.7924, 0.3523, 0.7916, 0.2108, 0.2349, 0.1759, 0.2403, 0.1746, 0.2208, 0.2098, 0.2213, 0.3193, 0.7568, 0.3542, 0.7596, 0.3523, 0.7916, 0.3176, 0.791, 0.246, 0.2289, 0.2108, 0.2349, 0.2098, 0.2213, 0.2454, 0.2219, 0.2839, 0.7541, 0.3193, 0.7568, 0.3176, 0.791, 0.2821, 0.7901, 0.5281, 0.7882, 0.5631, 0.7959, 0.5273, 0.7951, 0.2812, 0.2226, 0.246, 0.2289, 0.2454, 0.2219, 0.03636, 0.253, 0.0003225, 0.254, 0.0003225, 0.2176, 0.03595, 0.2185, 0.4931, 0.7808, 0.5281, 0.7882, 0.5273, 0.7951, 0.4916, 0.7944, 0.0715, 0.2513, 0.03636, 0.253, 0.03595, 0.2185, 0.0707, 0.2192, 0.4582, 0.7742, 0.4931, 0.7808, 0.4916, 0.7944, 0.4563, 0.7937, 0.1063, 0.2485, 0.0715, 0.2513, 0.0707, 0.2192, 0.1052, 0.2196, 0.2821, 0.7901, 0.3176, 0.791, 0.3179, 0.8255, 0.2821, 0.8264, 0.5273, 0.7951, 0.5631, 0.7959, 0.5278, 0.8021, 0.2812, 0.2226, 0.2454, 0.2219, 0.2462, 0.215, 0.03595, 0.2185, 0.0003225, 0.2176, 0.002226, 0.1815, 0.03764, 0.1841, 0.4916, 0.7944, 0.5273, 0.7951, 0.5278, 0.8021, 0.4925, 0.808, 0.0707, 0.2192, 0.03595, 0.2185, 0.03764, 0.1841, 0.0725, 0.1872, 0.4563, 0.7937, 0.4916, 0.7944, 0.4925, 0.808, 0.4575, 0.8132, 0.1052, 0.2196, 0.0707, 0.2192, 0.0725, 0.1872, 0.1071, 0.1909, 0.4214, 0.793, 0.4563, 0.7937, 0.4575, 0.8132, 0.4226, 0.8177, 0.1398, 0.2202, 0.1052, 0.2196, 0.1071, 0.1909, 0.1417, 0.1956, 0.3868, 0.7924, 0.4214, 0.793, 0.4226, 0.8177, 0.3878, 0.8212, 0.1746, 0.2208, 0.1398, 0.2202, 0.1417, 0.1956, 0.1764, 0.2013, 0.3523, 0.7916, 0.3868, 0.7924, 0.3878, 0.8212, 0.3529, 0.8237, 0.2098, 0.2213, 0.1746, 0.2208, 0.1764, 0.2013, 0.2113, 0.2078, 0.3176, 0.791, 0.3523, 0.7916, 0.3529, 0.8237, 0.3179, 0.8255, 0.2454, 0.2219, 0.2098, 0.2213, 0.2113, 0.2078, 0.2462, 0.215, 0.1417, 0.1956, 0.1071, 0.1909, 0.1123, 0.162, 0.1471, 0.1711, 0.3878, 0.8212, 0.4226, 0.8177, 0.4272, 0.8424, 0.392, 0.8505, 0.1764, 0.2013, 0.1417, 0.1956, 0.1471, 0.1711, 0.1814, 0.1821, 0.3529, 0.8237, 0.3878, 0.8212, 0.392, 0.8505, 0.3562, 0.8566, 0.2113, 0.2078, 0.1764, 0.2013, 0.1814, 0.1821, 0.2151, 0.1947, 0.3179, 0.8255, 0.3529, 0.8237, 0.3562, 0.8566, 0.3201, 0.8605, 0.2462, 0.215, 0.2113, 0.2078, 0.2151, 0.1947, 0.2483, 0.2083, 0.2821, 0.8264, 0.3179, 0.8255, 0.3201, 0.8605, 0.2838, 0.8627, 0.5278, 0.8021, 0.5631, 0.7959, 0.5296, 0.8089, 0.2812, 0.2226, 0.2462, 0.215, 0.2483, 0.2083, 0.03764, 0.1841, 0.002226, 0.1815, 0.005545, 0.1458, 0.0412, 0.1495, 0.4925, 0.808, 0.5278, 0.8021, 0.5296, 0.8089, 0.4959, 0.8213, 0.0725, 0.1872, 0.03764, 0.1841, 0.0412, 0.1495, 0.07693, 0.1546, 0.4575, 0.8132, 0.4925, 0.808, 0.4959, 0.8213, 0.4618, 0.8326, 0.1071, 0.1909, 0.0725, 0.1872, 0.07693, 0.1546, 0.1123, 0.162, 0.4226, 0.8177, 0.4575, 0.8132, 0.4618, 0.8326, 0.4272, 0.8424, 0.8206, 0.7814, 0.8536, 0.7958, 0.8185, 0.7881, 0.8536, 0.6499, 0.8201, 0.663, 0.8182, 0.6562, 0.6108, 0.7152, 0.5743, 0.7176, 0.5725, 0.6811, 0.6084, 0.6801, 0.7874, 0.7676, 0.8206, 0.7814, 0.8185, 0.7881, 0.7835, 0.7807, 0.6468, 0.7111, 0.6108, 0.7152, 0.6084, 0.6801, 0.6435, 0.6785, 0.7537, 0.7548, 0.7874, 0.7676, 0.7835, 0.7807, 0.7486, 0.7741, 0.6825, 0.7052, 0.6468, 0.7111, 0.6435, 0.6785, 0.6783, 0.6757, 0.7193, 0.7437, 0.7537, 0.7548, 0.7486, 0.7741, 0.7139, 0.7683, 0.7178, 0.6969, 0.6825, 0.7052, 0.6783, 0.6757, 0.7131, 0.6722, 0.6844, 0.7345, 0.7193, 0.7437, 0.7139, 0.7683, 0.6792, 0.7635, 0.7524, 0.6869, 0.7178, 0.6969, 0.7131, 0.6722, 0.748, 0.6676, 0.6491, 0.7273, 0.6844, 0.7345, 0.6792, 0.7635, 0.6446, 0.7595, 0.7864, 0.6755, 0.7524, 0.6869, 0.748, 0.6676, 0.783, 0.6622, 0.6134, 0.7219, 0.6491, 0.7273, 0.6446, 0.7595, 0.6098, 0.7567, 0.8201, 0.663, 0.7864, 0.6755, 0.783, 0.6622, 0.8182, 0.6562, 0.5777, 0.7182, 0.6134, 0.7219, 0.6098, 0.7567, 0.5744, 0.754, 0.6792, 0.7635, 0.7139, 0.7683, 0.7118, 0.7929, 0.6772, 0.7923, 0.748, 0.6676, 0.7131, 0.6722, 0.7118, 0.6475, 0.7468, 0.648, 0.6446, 0.7595, 0.6792, 0.7635, 0.6772, 0.7923, 0.6427, 0.7915, 0.783, 0.6622, 0.748, 0.6676, 0.7468, 0.648, 0.7821, 0.6486, 0.6098, 0.7567, 0.6446, 0.7595, 0.6427, 0.7915, 0.608, 0.7909, 0.8182, 0.6562, 0.783, 0.6622, 0.7821, 0.6486, 0.8177, 0.6493, 0.5744, 0.754, 0.6098, 0.7567, 0.608, 0.7909, 0.5725, 0.79, 0.8185, 0.7881, 0.8536, 0.7958, 0.8177, 0.795, 0.8536, 0.6499, 0.8182, 0.6562, 0.8177, 0.6493, 0.6084, 0.6801, 0.5725, 0.6811, 0.5725, 0.6447, 0.608, 0.6456, 0.7835, 0.7807, 0.8185, 0.7881, 0.8177, 0.795, 0.7821, 0.7943, 0.6435, 0.6785, 0.6084, 0.6801, 0.608, 0.6456, 0.6427, 0.6464, 0.7486, 0.7741, 0.7835, 0.7807, 0.7821, 0.7943, 0.7468, 0.7936, 0.6783, 0.6757, 0.6435, 0.6785, 0.6427, 0.6464, 0.6772, 0.6468, 0.7139, 0.7683, 0.7486, 0.7741, 0.7468, 0.7936, 0.7118, 0.7929, 0.7131, 0.6722, 0.6783, 0.6757, 0.6772, 0.6468, 0.7118, 0.6475, 0.608, 0.6456, 0.5725, 0.6447, 0.5744, 0.6088, 0.6097, 0.6114, 0.7821, 0.7943, 0.8177, 0.795, 0.8182, 0.802, 0.783, 0.8079, 0.6427, 0.6464, 0.608, 0.6456, 0.6097, 0.6114, 0.6446, 0.6144, 0.7468, 0.7936, 0.7821, 0.7943, 0.783, 0.8079, 0.7479, 0.8131, 0.6772, 0.6468, 0.6427, 0.6464, 0.6446, 0.6144, 0.6792, 0.6181, 0.7118, 0.7929, 0.7468, 0.7936, 0.7479, 0.8131, 0.713, 0.8176, 0.7118, 0.6475, 0.6772, 0.6468, 0.6792, 0.6181, 0.7138, 0.6229, 0.6772, 0.7923, 0.7118, 0.7929, 0.713, 0.8176, 0.6782, 0.8211, 0.7468, 0.648, 0.7118, 0.6475, 0.7138, 0.6229, 0.7486, 0.6285, 0.6427, 0.7915, 0.6772, 0.7923, 0.6782, 0.8211, 0.6434, 0.8236, 0.7821, 0.6486, 0.7468, 0.648, 0.7486, 0.6285, 0.7835, 0.6351, 0.608, 0.7909, 0.6427, 0.7915, 0.6434, 0.8236, 0.6083, 0.8254, 0.8177, 0.6493, 0.7821, 0.6486, 0.7835, 0.6351, 0.8185, 0.6423, 0.5725, 0.79, 0.608, 0.7909, 0.6083, 0.8254, 0.5725, 0.8263, 0.8177, 0.795, 0.8536, 0.7958, 0.8182, 0.802, 0.8536, 0.6499, 0.8177, 0.6493, 0.8185, 0.6423, 0.7486, 0.6285, 0.7138, 0.6229, 0.7192, 0.5983, 0.7535, 0.6093, 0.6434, 0.8236, 0.6782, 0.8211, 0.6824, 0.8504, 0.6467, 0.8565, 0.7835, 0.6351, 0.7486, 0.6285, 0.7535, 0.6093, 0.7873, 0.6219, 0.6083, 0.8254, 0.6434, 0.8236, 0.6467, 0.8565, 0.6106, 0.8604, 0.8185, 0.6423, 0.7835, 0.6351, 0.7873, 0.6219, 0.8206, 0.6356, 0.5725, 0.8263, 0.6083, 0.8254, 0.6106, 0.8604, 0.5742, 0.8626, 0.8182, 0.802, 0.8536, 0.7958, 0.8201, 0.8088, 0.8536, 0.6499, 0.8185, 0.6423, 0.8206, 0.6356, 0.6097, 0.6114, 0.5744, 0.6088, 0.5777, 0.5731, 0.6133, 0.5768, 0.783, 0.8079, 0.8182, 0.802, 0.8201, 0.8088, 0.7863, 0.8212, 0.6446, 0.6144, 0.6097, 0.6114, 0.6133, 0.5768, 0.649, 0.5819, 0.7479, 0.8131, 0.783, 0.8079, 0.7863, 0.8212, 0.7522, 0.8325, 0.6792, 0.6181, 0.6446, 0.6144, 0.649, 0.5819, 0.6843, 0.5892, 0.713, 0.8176, 0.7479, 0.8131, 0.7522, 0.8325, 0.7176, 0.8423, 0.7138, 0.6229, 0.6792, 0.6181, 0.6843, 0.5892, 0.7192, 0.5983, 0.6782, 0.8211, 0.713, 0.8176, 0.7176, 0.8423, 0.6824, 0.8504, 0.2071, 0.5883, 0.2431, 0.5842, 0.2455, 0.6193, 0.2104, 0.6209, 0.8187, 0.1076, 0.7845, 0.09482, 0.7885, 0.08149, 0.8237, 0.08823, 0.1714, 0.5942, 0.2071, 0.5883, 0.2104, 0.6209, 0.1756, 0.6237, 0.8534, 0.1188, 0.8187, 0.1076, 0.8237, 0.08823, 0.8588, 0.09402, 0.1361, 0.6025, 0.1714, 0.5942, 0.1756, 0.6237, 0.1408, 0.6272, 0.8885, 0.1279, 0.8534, 0.1188, 0.8588, 0.09402, 0.8935, 0.09879, 0.1015, 0.6125, 0.1361, 0.6025, 0.1408, 0.6272, 0.1059, 0.6318, 0.9239, 0.1349, 0.8885, 0.1279, 0.8935, 0.09879, 0.9281, 0.1026, 0.06746, 0.6239, 0.1015, 0.6125, 0.1059, 0.6318, 0.07084, 0.6372, 0.9593, 0.1399, 0.9239, 0.1349, 0.9281, 0.1026, 0.9628, 0.1055, 0.03379, 0.6364, 0.06746, 0.6239, 0.07084, 0.6372, 0.03564, 0.6432, 0.9947, 0.1434, 0.9593, 0.1399, 0.9628, 0.1055, 0.9979, 0.108, 0.7509, 0.0808, 0.7175, 0.06618, 0.753, 0.07403, 0.0003225, 0.6495, 0.03379, 0.6364, 0.03564, 0.6432, 0.2431, 0.5842, 0.2796, 0.5818, 0.2814, 0.6183, 0.2455, 0.6193, 0.7845, 0.09482, 0.7509, 0.0808, 0.753, 0.07403, 0.7885, 0.08149, 0.07084, 0.6372, 0.1059, 0.6318, 0.1071, 0.6514, 0.07182, 0.6508, 0.9628, 0.1055, 0.9281, 0.1026, 0.9299, 0.07073, 0.9644, 0.0714, 0.03564, 0.6432, 0.07084, 0.6372, 0.07182, 0.6508, 0.03618, 0.6501, 0.9979, 0.108, 0.9628, 0.1055, 0.9644, 0.0714, 0.9997, 0.07228, 0.753, 0.07403, 0.7175, 0.06618, 0.7539, 0.06699, 0.0003225, 0.6495, 0.03564, 0.6432, 0.03618, 0.6501, 0.2455, 0.6193, 0.2814, 0.6183, 0.2814, 0.6546, 0.2458, 0.6538, 0.7885, 0.08149, 0.753, 0.07403, 0.7539, 0.06699, 0.79, 0.06778, 0.2104, 0.6209, 0.2455, 0.6193, 0.2458, 0.6538, 0.2112, 0.653, 0.8237, 0.08823, 0.7885, 0.08149, 0.79, 0.06778, 0.8257, 0.06854, 0.1756, 0.6237, 0.2104, 0.6209, 0.2112, 0.653, 0.1767, 0.6526, 0.8588, 0.09402, 0.8237, 0.08823, 0.8257, 0.06854, 0.8608, 0.06927, 0.1408, 0.6272, 0.1756, 0.6237, 0.1767, 0.6526, 0.142, 0.6519, 0.8935, 0.09879, 0.8588, 0.09402, 0.8608, 0.06927, 0.8955, 0.06999, 0.1059, 0.6318, 0.1408, 0.6272, 0.142, 0.6519, 0.1071, 0.6514, 0.9281, 0.1026, 0.8935, 0.09879, 0.8955, 0.06999, 0.9299, 0.07073, 0.8257, 0.06854, 0.79, 0.06778, 0.7891, 0.05403, 0.8245, 0.04881, 0.1767, 0.6526, 0.2112, 0.653, 0.2093, 0.685, 0.1747, 0.6813, 0.8608, 0.06927, 0.8257, 0.06854, 0.8245, 0.04881, 0.8597, 0.04448, 0.142, 0.6519, 0.1767, 0.6526, 0.1747, 0.6813, 0.1401, 0.6765, 0.8955, 0.06999, 0.8608, 0.06927, 0.8597, 0.04448, 0.8946, 0.04112, 0.1071, 0.6514, 0.142, 0.6519, 0.1401, 0.6765, 0.1053, 0.6709, 0.9299, 0.07073, 0.8955, 0.06999, 0.8946, 0.04112, 0.9293, 0.03875, 0.07182, 0.6508, 0.1071, 0.6514, 0.1053, 0.6709, 0.07039, 0.6643, 0.9644, 0.0714, 0.9299, 0.07073, 0.9293, 0.03875, 0.9641, 0.03716, 0.03618, 0.6501, 0.07182, 0.6508, 0.07039, 0.6643, 0.03539, 0.6571, 0.9997, 0.07228, 0.9644, 0.0714, 0.9641, 0.03716, 0.9997, 0.03633, 0.7539, 0.06699, 0.7175, 0.06618, 0.7533, 0.05993, 0.0003225, 0.6495, 0.03618, 0.6501, 0.03539, 0.6571, 0.2458, 0.6538, 0.2814, 0.6546, 0.2795, 0.6906, 0.2442, 0.688, 0.79, 0.06778, 0.7539, 0.06699, 0.7533, 0.05993, 0.7891, 0.05403, 0.2112, 0.653, 0.2458, 0.6538, 0.2442, 0.688, 0.2093, 0.685, 0.9641, 0.03716, 0.9293, 0.03875, 0.9263, 0.006215, 0.962, 0.002526, 0.03539, 0.6571, 0.07039, 0.6643, 0.06655, 0.6775, 0.03329, 0.6638, 0.9997, 0.03633, 0.9641, 0.03716, 0.962, 0.002526, 0.998, 0.0003225, 0.7533, 0.05993, 0.7175, 0.06618, 0.7515, 0.05307, 0.0003225, 0.6495, 0.03539, 0.6571, 0.03329, 0.6638, 0.2442, 0.688, 0.2795, 0.6906, 0.2762, 0.7263, 0.2406, 0.7226, 0.7891, 0.05403, 0.7533, 0.05993, 0.7515, 0.05307, 0.7857, 0.04056, 0.2093, 0.685, 0.2442, 0.688, 0.2406, 0.7226, 0.2049, 0.7175, 0.8245, 0.04881, 0.7891, 0.05403, 0.7857, 0.04056, 0.8203, 0.02924, 0.1747, 0.6813, 0.2093, 0.685, 0.2049, 0.7175, 0.1696, 0.7102, 0.8597, 0.04448, 0.8245, 0.04881, 0.8203, 0.02924, 0.8553, 0.01956, 0.1401, 0.6765, 0.1747, 0.6813, 0.1696, 0.7102, 0.1347, 0.7011, 0.8946, 0.04112, 0.8597, 0.04448, 0.8553, 0.01956, 0.8907, 0.01184, 0.1053, 0.6709, 0.1401, 0.6765, 0.1347, 0.7011, 0.1003, 0.6901, 0.9293, 0.03875, 0.8946, 0.04112, 0.8907, 0.01184, 0.9263, 0.006215, 0.07039, 0.6643, 0.1053, 0.6709, 0.1003, 0.6901, 0.06655, 0.6775])
me_sphere.materials.append(mat_world)
me_sphere.use_remesh_preserve_volume = False
me_sphere.use_remesh_preserve_attributes = False
me_sphere.use_mirror_vertex_groups = False
me_sphere.update()

# ---- objects
ob_sphere = bpy.data.objects.new('Sphere', me_sphere)
ob_lamp = bpy.data.objects.new('Lamp', light_lamp)
ob_camera = bpy.data.objects.new('Camera', cam_camera)

# ---- transforms, parenting, visibility, modifiers, constraints
ob_sphere.location = (-0.1482, 0.7057, 0.4155)
ob_sphere.lineart.crease_threshold = 0.0
ob_lamp.location = (4.076, 1.005, 5.904)
ob_lamp.rotation_euler = (0.6503, 0.05522, 1.866)
ob_lamp.lock_rotations_4d = False
ob_lamp.empty_display_type = 'ARROWS'
ob_lamp.color = (0.0, 0.0, 0.0, 0.0)
ob_lamp.lineart.crease_threshold = 0.0
ob_camera.location = (2.582, -1.813, 1.665)
ob_camera.rotation_euler = (1.273, -7.261e-06, 0.7777)
ob_camera.lock_rotations_4d = False
ob_camera.empty_display_type = 'ARROWS'
ob_camera.color = (0.0, 0.0, 0.0, 0.0)
ob_camera.display_type = 'WIRE'
ob_camera.lineart.crease_threshold = 0.0

# ---- collection membership
col_collection_1.objects.link(ob_sphere)
col_collection_1.objects.link(ob_lamp)
col_collection_1.objects.link(ob_camera)

# ---- scene / render settings (as saved in the file)
scene.camera = ob_camera
scene.frame_start = 1; scene.frame_end = 250; scene.frame_set(0)
scene.render.engine = 'CYCLES'
scene.render.resolution_percentage = 50
scene.render.dither_intensity = 0.0
scene.cycles.use_denoising = False
scene.cycles.samples = 128
scene.cycles.sampling_pattern = 'TABULATED_SOBOL'
scene.cycles.use_adaptive_sampling = False
scene.cycles.use_light_tree = False
scene.cycles.blur_glossy = 0.0
scene.cycles.sample_clamp_indirect = 0.0
scene.view_settings.view_transform = 'Standard'
bpy.context.view_layer.update()
